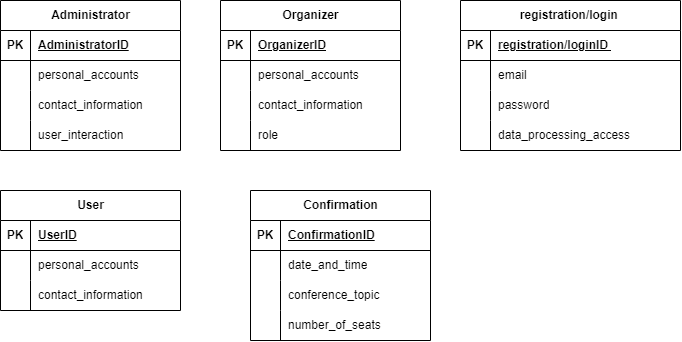

The diagram above was exported from draw.io. Its source (the exported page's mxGraphModel, read from the mxfile embedded in the PNG):
<mxGraphModel dx="841" dy="458" grid="1" gridSize="10" guides="1" tooltips="1" connect="1" arrows="1" fold="1" page="1" pageScale="1" pageWidth="1600" pageHeight="900" math="0" shadow="0" extFonts="Permanent Marker^https://fonts.googleapis.com/css?family=Permanent+Marker">
  <root>
    <mxCell id="0" />
    <mxCell id="1" parent="0" />
    <mxCell id="Vemfa_m7l-5k3C7Iy5kz-14" value="Administrator" style="shape=table;startSize=30;container=1;collapsible=1;childLayout=tableLayout;fixedRows=1;rowLines=0;fontStyle=1;align=center;resizeLast=1;html=1;" vertex="1" parent="1">
      <mxGeometry x="60" y="60" width="180" height="150" as="geometry" />
    </mxCell>
    <mxCell id="Vemfa_m7l-5k3C7Iy5kz-15" value="" style="shape=tableRow;horizontal=0;startSize=0;swimlaneHead=0;swimlaneBody=0;fillColor=none;collapsible=0;dropTarget=0;points=[[0,0.5],[1,0.5]];portConstraint=eastwest;top=0;left=0;right=0;bottom=1;" vertex="1" parent="Vemfa_m7l-5k3C7Iy5kz-14">
      <mxGeometry y="30" width="180" height="30" as="geometry" />
    </mxCell>
    <mxCell id="Vemfa_m7l-5k3C7Iy5kz-16" value="PK" style="shape=partialRectangle;connectable=0;fillColor=none;top=0;left=0;bottom=0;right=0;fontStyle=1;overflow=hidden;whiteSpace=wrap;html=1;" vertex="1" parent="Vemfa_m7l-5k3C7Iy5kz-15">
      <mxGeometry width="30" height="30" as="geometry">
        <mxRectangle width="30" height="30" as="alternateBounds" />
      </mxGeometry>
    </mxCell>
    <mxCell id="Vemfa_m7l-5k3C7Iy5kz-17" value="AdministratorID" style="shape=partialRectangle;connectable=0;fillColor=none;top=0;left=0;bottom=0;right=0;align=left;spacingLeft=6;fontStyle=5;overflow=hidden;whiteSpace=wrap;html=1;" vertex="1" parent="Vemfa_m7l-5k3C7Iy5kz-15">
      <mxGeometry x="30" width="150" height="30" as="geometry">
        <mxRectangle width="150" height="30" as="alternateBounds" />
      </mxGeometry>
    </mxCell>
    <mxCell id="Vemfa_m7l-5k3C7Iy5kz-18" value="" style="shape=tableRow;horizontal=0;startSize=0;swimlaneHead=0;swimlaneBody=0;fillColor=none;collapsible=0;dropTarget=0;points=[[0,0.5],[1,0.5]];portConstraint=eastwest;top=0;left=0;right=0;bottom=0;" vertex="1" parent="Vemfa_m7l-5k3C7Iy5kz-14">
      <mxGeometry y="60" width="180" height="30" as="geometry" />
    </mxCell>
    <mxCell id="Vemfa_m7l-5k3C7Iy5kz-19" value="" style="shape=partialRectangle;connectable=0;fillColor=none;top=0;left=0;bottom=0;right=0;editable=1;overflow=hidden;whiteSpace=wrap;html=1;" vertex="1" parent="Vemfa_m7l-5k3C7Iy5kz-18">
      <mxGeometry width="30" height="30" as="geometry">
        <mxRectangle width="30" height="30" as="alternateBounds" />
      </mxGeometry>
    </mxCell>
    <mxCell id="Vemfa_m7l-5k3C7Iy5kz-20" value="personal_accounts" style="shape=partialRectangle;connectable=0;fillColor=none;top=0;left=0;bottom=0;right=0;align=left;spacingLeft=6;overflow=hidden;whiteSpace=wrap;html=1;" vertex="1" parent="Vemfa_m7l-5k3C7Iy5kz-18">
      <mxGeometry x="30" width="150" height="30" as="geometry">
        <mxRectangle width="150" height="30" as="alternateBounds" />
      </mxGeometry>
    </mxCell>
    <mxCell id="Vemfa_m7l-5k3C7Iy5kz-21" value="" style="shape=tableRow;horizontal=0;startSize=0;swimlaneHead=0;swimlaneBody=0;fillColor=none;collapsible=0;dropTarget=0;points=[[0,0.5],[1,0.5]];portConstraint=eastwest;top=0;left=0;right=0;bottom=0;" vertex="1" parent="Vemfa_m7l-5k3C7Iy5kz-14">
      <mxGeometry y="90" width="180" height="30" as="geometry" />
    </mxCell>
    <mxCell id="Vemfa_m7l-5k3C7Iy5kz-22" value="" style="shape=partialRectangle;connectable=0;fillColor=none;top=0;left=0;bottom=0;right=0;editable=1;overflow=hidden;whiteSpace=wrap;html=1;" vertex="1" parent="Vemfa_m7l-5k3C7Iy5kz-21">
      <mxGeometry width="30" height="30" as="geometry">
        <mxRectangle width="30" height="30" as="alternateBounds" />
      </mxGeometry>
    </mxCell>
    <mxCell id="Vemfa_m7l-5k3C7Iy5kz-23" value="contact_information" style="shape=partialRectangle;connectable=0;fillColor=none;top=0;left=0;bottom=0;right=0;align=left;spacingLeft=6;overflow=hidden;whiteSpace=wrap;html=1;" vertex="1" parent="Vemfa_m7l-5k3C7Iy5kz-21">
      <mxGeometry x="30" width="150" height="30" as="geometry">
        <mxRectangle width="150" height="30" as="alternateBounds" />
      </mxGeometry>
    </mxCell>
    <mxCell id="Vemfa_m7l-5k3C7Iy5kz-45" value="" style="shape=tableRow;horizontal=0;startSize=0;swimlaneHead=0;swimlaneBody=0;fillColor=none;collapsible=0;dropTarget=0;points=[[0,0.5],[1,0.5]];portConstraint=eastwest;top=0;left=0;right=0;bottom=0;" vertex="1" parent="Vemfa_m7l-5k3C7Iy5kz-14">
      <mxGeometry y="120" width="180" height="30" as="geometry" />
    </mxCell>
    <mxCell id="Vemfa_m7l-5k3C7Iy5kz-46" value="" style="shape=partialRectangle;connectable=0;fillColor=none;top=0;left=0;bottom=0;right=0;editable=1;overflow=hidden;whiteSpace=wrap;html=1;" vertex="1" parent="Vemfa_m7l-5k3C7Iy5kz-45">
      <mxGeometry width="30" height="30" as="geometry">
        <mxRectangle width="30" height="30" as="alternateBounds" />
      </mxGeometry>
    </mxCell>
    <mxCell id="Vemfa_m7l-5k3C7Iy5kz-47" value="user_interaction" style="shape=partialRectangle;connectable=0;fillColor=none;top=0;left=0;bottom=0;right=0;align=left;spacingLeft=6;overflow=hidden;whiteSpace=wrap;html=1;" vertex="1" parent="Vemfa_m7l-5k3C7Iy5kz-45">
      <mxGeometry x="30" width="150" height="30" as="geometry">
        <mxRectangle width="150" height="30" as="alternateBounds" />
      </mxGeometry>
    </mxCell>
    <mxCell id="Vemfa_m7l-5k3C7Iy5kz-28" value="Organizer" style="shape=table;startSize=30;container=1;collapsible=1;childLayout=tableLayout;fixedRows=1;rowLines=0;fontStyle=1;align=center;resizeLast=1;html=1;" vertex="1" parent="1">
      <mxGeometry x="280" y="60" width="180" height="150" as="geometry" />
    </mxCell>
    <mxCell id="Vemfa_m7l-5k3C7Iy5kz-29" value="" style="shape=tableRow;horizontal=0;startSize=0;swimlaneHead=0;swimlaneBody=0;fillColor=none;collapsible=0;dropTarget=0;points=[[0,0.5],[1,0.5]];portConstraint=eastwest;top=0;left=0;right=0;bottom=1;" vertex="1" parent="Vemfa_m7l-5k3C7Iy5kz-28">
      <mxGeometry y="30" width="180" height="30" as="geometry" />
    </mxCell>
    <mxCell id="Vemfa_m7l-5k3C7Iy5kz-30" value="PK" style="shape=partialRectangle;connectable=0;fillColor=none;top=0;left=0;bottom=0;right=0;fontStyle=1;overflow=hidden;whiteSpace=wrap;html=1;" vertex="1" parent="Vemfa_m7l-5k3C7Iy5kz-29">
      <mxGeometry width="30" height="30" as="geometry">
        <mxRectangle width="30" height="30" as="alternateBounds" />
      </mxGeometry>
    </mxCell>
    <mxCell id="Vemfa_m7l-5k3C7Iy5kz-31" value="OrganizerID" style="shape=partialRectangle;connectable=0;fillColor=none;top=0;left=0;bottom=0;right=0;align=left;spacingLeft=6;fontStyle=5;overflow=hidden;whiteSpace=wrap;html=1;" vertex="1" parent="Vemfa_m7l-5k3C7Iy5kz-29">
      <mxGeometry x="30" width="150" height="30" as="geometry">
        <mxRectangle width="150" height="30" as="alternateBounds" />
      </mxGeometry>
    </mxCell>
    <mxCell id="Vemfa_m7l-5k3C7Iy5kz-32" value="" style="shape=tableRow;horizontal=0;startSize=0;swimlaneHead=0;swimlaneBody=0;fillColor=none;collapsible=0;dropTarget=0;points=[[0,0.5],[1,0.5]];portConstraint=eastwest;top=0;left=0;right=0;bottom=0;" vertex="1" parent="Vemfa_m7l-5k3C7Iy5kz-28">
      <mxGeometry y="60" width="180" height="30" as="geometry" />
    </mxCell>
    <mxCell id="Vemfa_m7l-5k3C7Iy5kz-33" value="" style="shape=partialRectangle;connectable=0;fillColor=none;top=0;left=0;bottom=0;right=0;editable=1;overflow=hidden;whiteSpace=wrap;html=1;" vertex="1" parent="Vemfa_m7l-5k3C7Iy5kz-32">
      <mxGeometry width="30" height="30" as="geometry">
        <mxRectangle width="30" height="30" as="alternateBounds" />
      </mxGeometry>
    </mxCell>
    <mxCell id="Vemfa_m7l-5k3C7Iy5kz-34" value="personal_accounts" style="shape=partialRectangle;connectable=0;fillColor=none;top=0;left=0;bottom=0;right=0;align=left;spacingLeft=6;overflow=hidden;whiteSpace=wrap;html=1;" vertex="1" parent="Vemfa_m7l-5k3C7Iy5kz-32">
      <mxGeometry x="30" width="150" height="30" as="geometry">
        <mxRectangle width="150" height="30" as="alternateBounds" />
      </mxGeometry>
    </mxCell>
    <mxCell id="Vemfa_m7l-5k3C7Iy5kz-35" value="" style="shape=tableRow;horizontal=0;startSize=0;swimlaneHead=0;swimlaneBody=0;fillColor=none;collapsible=0;dropTarget=0;points=[[0,0.5],[1,0.5]];portConstraint=eastwest;top=0;left=0;right=0;bottom=0;" vertex="1" parent="Vemfa_m7l-5k3C7Iy5kz-28">
      <mxGeometry y="90" width="180" height="30" as="geometry" />
    </mxCell>
    <mxCell id="Vemfa_m7l-5k3C7Iy5kz-36" value="" style="shape=partialRectangle;connectable=0;fillColor=none;top=0;left=0;bottom=0;right=0;editable=1;overflow=hidden;whiteSpace=wrap;html=1;" vertex="1" parent="Vemfa_m7l-5k3C7Iy5kz-35">
      <mxGeometry width="30" height="30" as="geometry">
        <mxRectangle width="30" height="30" as="alternateBounds" />
      </mxGeometry>
    </mxCell>
    <mxCell id="Vemfa_m7l-5k3C7Iy5kz-37" value="contact_information" style="shape=partialRectangle;connectable=0;fillColor=none;top=0;left=0;bottom=0;right=0;align=left;spacingLeft=6;overflow=hidden;whiteSpace=wrap;html=1;" vertex="1" parent="Vemfa_m7l-5k3C7Iy5kz-35">
      <mxGeometry x="30" width="150" height="30" as="geometry">
        <mxRectangle width="150" height="30" as="alternateBounds" />
      </mxGeometry>
    </mxCell>
    <mxCell id="Vemfa_m7l-5k3C7Iy5kz-38" value="" style="shape=tableRow;horizontal=0;startSize=0;swimlaneHead=0;swimlaneBody=0;fillColor=none;collapsible=0;dropTarget=0;points=[[0,0.5],[1,0.5]];portConstraint=eastwest;top=0;left=0;right=0;bottom=0;" vertex="1" parent="Vemfa_m7l-5k3C7Iy5kz-28">
      <mxGeometry y="120" width="180" height="30" as="geometry" />
    </mxCell>
    <mxCell id="Vemfa_m7l-5k3C7Iy5kz-39" value="" style="shape=partialRectangle;connectable=0;fillColor=none;top=0;left=0;bottom=0;right=0;editable=1;overflow=hidden;whiteSpace=wrap;html=1;" vertex="1" parent="Vemfa_m7l-5k3C7Iy5kz-38">
      <mxGeometry width="30" height="30" as="geometry">
        <mxRectangle width="30" height="30" as="alternateBounds" />
      </mxGeometry>
    </mxCell>
    <mxCell id="Vemfa_m7l-5k3C7Iy5kz-40" value="role" style="shape=partialRectangle;connectable=0;fillColor=none;top=0;left=0;bottom=0;right=0;align=left;spacingLeft=6;overflow=hidden;whiteSpace=wrap;html=1;" vertex="1" parent="Vemfa_m7l-5k3C7Iy5kz-38">
      <mxGeometry x="30" width="150" height="30" as="geometry">
        <mxRectangle width="150" height="30" as="alternateBounds" />
      </mxGeometry>
    </mxCell>
    <mxCell id="Vemfa_m7l-5k3C7Iy5kz-48" value="User" style="shape=table;startSize=30;container=1;collapsible=1;childLayout=tableLayout;fixedRows=1;rowLines=0;fontStyle=1;align=center;resizeLast=1;html=1;" vertex="1" parent="1">
      <mxGeometry x="60" y="250" width="180" height="120" as="geometry" />
    </mxCell>
    <mxCell id="Vemfa_m7l-5k3C7Iy5kz-49" value="" style="shape=tableRow;horizontal=0;startSize=0;swimlaneHead=0;swimlaneBody=0;fillColor=none;collapsible=0;dropTarget=0;points=[[0,0.5],[1,0.5]];portConstraint=eastwest;top=0;left=0;right=0;bottom=1;" vertex="1" parent="Vemfa_m7l-5k3C7Iy5kz-48">
      <mxGeometry y="30" width="180" height="30" as="geometry" />
    </mxCell>
    <mxCell id="Vemfa_m7l-5k3C7Iy5kz-50" value="PK" style="shape=partialRectangle;connectable=0;fillColor=none;top=0;left=0;bottom=0;right=0;fontStyle=1;overflow=hidden;whiteSpace=wrap;html=1;" vertex="1" parent="Vemfa_m7l-5k3C7Iy5kz-49">
      <mxGeometry width="30" height="30" as="geometry">
        <mxRectangle width="30" height="30" as="alternateBounds" />
      </mxGeometry>
    </mxCell>
    <mxCell id="Vemfa_m7l-5k3C7Iy5kz-51" value="UserID" style="shape=partialRectangle;connectable=0;fillColor=none;top=0;left=0;bottom=0;right=0;align=left;spacingLeft=6;fontStyle=5;overflow=hidden;whiteSpace=wrap;html=1;" vertex="1" parent="Vemfa_m7l-5k3C7Iy5kz-49">
      <mxGeometry x="30" width="150" height="30" as="geometry">
        <mxRectangle width="150" height="30" as="alternateBounds" />
      </mxGeometry>
    </mxCell>
    <mxCell id="Vemfa_m7l-5k3C7Iy5kz-52" value="" style="shape=tableRow;horizontal=0;startSize=0;swimlaneHead=0;swimlaneBody=0;fillColor=none;collapsible=0;dropTarget=0;points=[[0,0.5],[1,0.5]];portConstraint=eastwest;top=0;left=0;right=0;bottom=0;" vertex="1" parent="Vemfa_m7l-5k3C7Iy5kz-48">
      <mxGeometry y="60" width="180" height="30" as="geometry" />
    </mxCell>
    <mxCell id="Vemfa_m7l-5k3C7Iy5kz-53" value="" style="shape=partialRectangle;connectable=0;fillColor=none;top=0;left=0;bottom=0;right=0;editable=1;overflow=hidden;whiteSpace=wrap;html=1;" vertex="1" parent="Vemfa_m7l-5k3C7Iy5kz-52">
      <mxGeometry width="30" height="30" as="geometry">
        <mxRectangle width="30" height="30" as="alternateBounds" />
      </mxGeometry>
    </mxCell>
    <mxCell id="Vemfa_m7l-5k3C7Iy5kz-54" value="personal_accounts" style="shape=partialRectangle;connectable=0;fillColor=none;top=0;left=0;bottom=0;right=0;align=left;spacingLeft=6;overflow=hidden;whiteSpace=wrap;html=1;" vertex="1" parent="Vemfa_m7l-5k3C7Iy5kz-52">
      <mxGeometry x="30" width="150" height="30" as="geometry">
        <mxRectangle width="150" height="30" as="alternateBounds" />
      </mxGeometry>
    </mxCell>
    <mxCell id="Vemfa_m7l-5k3C7Iy5kz-55" value="" style="shape=tableRow;horizontal=0;startSize=0;swimlaneHead=0;swimlaneBody=0;fillColor=none;collapsible=0;dropTarget=0;points=[[0,0.5],[1,0.5]];portConstraint=eastwest;top=0;left=0;right=0;bottom=0;" vertex="1" parent="Vemfa_m7l-5k3C7Iy5kz-48">
      <mxGeometry y="90" width="180" height="30" as="geometry" />
    </mxCell>
    <mxCell id="Vemfa_m7l-5k3C7Iy5kz-56" value="" style="shape=partialRectangle;connectable=0;fillColor=none;top=0;left=0;bottom=0;right=0;editable=1;overflow=hidden;whiteSpace=wrap;html=1;" vertex="1" parent="Vemfa_m7l-5k3C7Iy5kz-55">
      <mxGeometry width="30" height="30" as="geometry">
        <mxRectangle width="30" height="30" as="alternateBounds" />
      </mxGeometry>
    </mxCell>
    <mxCell id="Vemfa_m7l-5k3C7Iy5kz-57" value="contact_information" style="shape=partialRectangle;connectable=0;fillColor=none;top=0;left=0;bottom=0;right=0;align=left;spacingLeft=6;overflow=hidden;whiteSpace=wrap;html=1;" vertex="1" parent="Vemfa_m7l-5k3C7Iy5kz-55">
      <mxGeometry x="30" width="150" height="30" as="geometry">
        <mxRectangle width="150" height="30" as="alternateBounds" />
      </mxGeometry>
    </mxCell>
    <mxCell id="Vemfa_m7l-5k3C7Iy5kz-65" value="Confirmation" style="shape=table;startSize=30;container=1;collapsible=1;childLayout=tableLayout;fixedRows=1;rowLines=0;fontStyle=1;align=center;resizeLast=1;html=1;" vertex="1" parent="1">
      <mxGeometry x="310" y="250" width="180" height="150" as="geometry" />
    </mxCell>
    <mxCell id="Vemfa_m7l-5k3C7Iy5kz-66" value="" style="shape=tableRow;horizontal=0;startSize=0;swimlaneHead=0;swimlaneBody=0;fillColor=none;collapsible=0;dropTarget=0;points=[[0,0.5],[1,0.5]];portConstraint=eastwest;top=0;left=0;right=0;bottom=1;" vertex="1" parent="Vemfa_m7l-5k3C7Iy5kz-65">
      <mxGeometry y="30" width="180" height="30" as="geometry" />
    </mxCell>
    <mxCell id="Vemfa_m7l-5k3C7Iy5kz-67" value="PK" style="shape=partialRectangle;connectable=0;fillColor=none;top=0;left=0;bottom=0;right=0;fontStyle=1;overflow=hidden;whiteSpace=wrap;html=1;" vertex="1" parent="Vemfa_m7l-5k3C7Iy5kz-66">
      <mxGeometry width="30" height="30" as="geometry">
        <mxRectangle width="30" height="30" as="alternateBounds" />
      </mxGeometry>
    </mxCell>
    <mxCell id="Vemfa_m7l-5k3C7Iy5kz-68" value="ConfirmationID" style="shape=partialRectangle;connectable=0;fillColor=none;top=0;left=0;bottom=0;right=0;align=left;spacingLeft=6;fontStyle=5;overflow=hidden;whiteSpace=wrap;html=1;" vertex="1" parent="Vemfa_m7l-5k3C7Iy5kz-66">
      <mxGeometry x="30" width="150" height="30" as="geometry">
        <mxRectangle width="150" height="30" as="alternateBounds" />
      </mxGeometry>
    </mxCell>
    <mxCell id="Vemfa_m7l-5k3C7Iy5kz-69" value="" style="shape=tableRow;horizontal=0;startSize=0;swimlaneHead=0;swimlaneBody=0;fillColor=none;collapsible=0;dropTarget=0;points=[[0,0.5],[1,0.5]];portConstraint=eastwest;top=0;left=0;right=0;bottom=0;" vertex="1" parent="Vemfa_m7l-5k3C7Iy5kz-65">
      <mxGeometry y="60" width="180" height="30" as="geometry" />
    </mxCell>
    <mxCell id="Vemfa_m7l-5k3C7Iy5kz-70" value="" style="shape=partialRectangle;connectable=0;fillColor=none;top=0;left=0;bottom=0;right=0;editable=1;overflow=hidden;whiteSpace=wrap;html=1;" vertex="1" parent="Vemfa_m7l-5k3C7Iy5kz-69">
      <mxGeometry width="30" height="30" as="geometry">
        <mxRectangle width="30" height="30" as="alternateBounds" />
      </mxGeometry>
    </mxCell>
    <mxCell id="Vemfa_m7l-5k3C7Iy5kz-71" value="date_and_time" style="shape=partialRectangle;connectable=0;fillColor=none;top=0;left=0;bottom=0;right=0;align=left;spacingLeft=6;overflow=hidden;whiteSpace=wrap;html=1;" vertex="1" parent="Vemfa_m7l-5k3C7Iy5kz-69">
      <mxGeometry x="30" width="150" height="30" as="geometry">
        <mxRectangle width="150" height="30" as="alternateBounds" />
      </mxGeometry>
    </mxCell>
    <mxCell id="Vemfa_m7l-5k3C7Iy5kz-72" value="" style="shape=tableRow;horizontal=0;startSize=0;swimlaneHead=0;swimlaneBody=0;fillColor=none;collapsible=0;dropTarget=0;points=[[0,0.5],[1,0.5]];portConstraint=eastwest;top=0;left=0;right=0;bottom=0;" vertex="1" parent="Vemfa_m7l-5k3C7Iy5kz-65">
      <mxGeometry y="90" width="180" height="30" as="geometry" />
    </mxCell>
    <mxCell id="Vemfa_m7l-5k3C7Iy5kz-73" value="" style="shape=partialRectangle;connectable=0;fillColor=none;top=0;left=0;bottom=0;right=0;editable=1;overflow=hidden;whiteSpace=wrap;html=1;" vertex="1" parent="Vemfa_m7l-5k3C7Iy5kz-72">
      <mxGeometry width="30" height="30" as="geometry">
        <mxRectangle width="30" height="30" as="alternateBounds" />
      </mxGeometry>
    </mxCell>
    <mxCell id="Vemfa_m7l-5k3C7Iy5kz-74" value="conference_topic&amp;nbsp;" style="shape=partialRectangle;connectable=0;fillColor=none;top=0;left=0;bottom=0;right=0;align=left;spacingLeft=6;overflow=hidden;whiteSpace=wrap;html=1;" vertex="1" parent="Vemfa_m7l-5k3C7Iy5kz-72">
      <mxGeometry x="30" width="150" height="30" as="geometry">
        <mxRectangle width="150" height="30" as="alternateBounds" />
      </mxGeometry>
    </mxCell>
    <mxCell id="Vemfa_m7l-5k3C7Iy5kz-75" value="" style="shape=tableRow;horizontal=0;startSize=0;swimlaneHead=0;swimlaneBody=0;fillColor=none;collapsible=0;dropTarget=0;points=[[0,0.5],[1,0.5]];portConstraint=eastwest;top=0;left=0;right=0;bottom=0;" vertex="1" parent="Vemfa_m7l-5k3C7Iy5kz-65">
      <mxGeometry y="120" width="180" height="30" as="geometry" />
    </mxCell>
    <mxCell id="Vemfa_m7l-5k3C7Iy5kz-76" value="" style="shape=partialRectangle;connectable=0;fillColor=none;top=0;left=0;bottom=0;right=0;editable=1;overflow=hidden;whiteSpace=wrap;html=1;" vertex="1" parent="Vemfa_m7l-5k3C7Iy5kz-75">
      <mxGeometry width="30" height="30" as="geometry">
        <mxRectangle width="30" height="30" as="alternateBounds" />
      </mxGeometry>
    </mxCell>
    <mxCell id="Vemfa_m7l-5k3C7Iy5kz-77" value="number_of_seats" style="shape=partialRectangle;connectable=0;fillColor=none;top=0;left=0;bottom=0;right=0;align=left;spacingLeft=6;overflow=hidden;whiteSpace=wrap;html=1;" vertex="1" parent="Vemfa_m7l-5k3C7Iy5kz-75">
      <mxGeometry x="30" width="150" height="30" as="geometry">
        <mxRectangle width="150" height="30" as="alternateBounds" />
      </mxGeometry>
    </mxCell>
    <mxCell id="Vemfa_m7l-5k3C7Iy5kz-92" value="&lt;div&gt;registration/login&amp;nbsp;&lt;/div&gt;" style="shape=table;startSize=30;container=1;collapsible=1;childLayout=tableLayout;fixedRows=1;rowLines=0;fontStyle=1;align=center;resizeLast=1;html=1;" vertex="1" parent="1">
      <mxGeometry x="520" y="60" width="220" height="150.00000000000006" as="geometry" />
    </mxCell>
    <mxCell id="Vemfa_m7l-5k3C7Iy5kz-93" value="" style="shape=tableRow;horizontal=0;startSize=0;swimlaneHead=0;swimlaneBody=0;fillColor=none;collapsible=0;dropTarget=0;points=[[0,0.5],[1,0.5]];portConstraint=eastwest;top=0;left=0;right=0;bottom=1;" vertex="1" parent="Vemfa_m7l-5k3C7Iy5kz-92">
      <mxGeometry y="30" width="220" height="30" as="geometry" />
    </mxCell>
    <mxCell id="Vemfa_m7l-5k3C7Iy5kz-94" value="PK" style="shape=partialRectangle;connectable=0;fillColor=none;top=0;left=0;bottom=0;right=0;fontStyle=1;overflow=hidden;whiteSpace=wrap;html=1;" vertex="1" parent="Vemfa_m7l-5k3C7Iy5kz-93">
      <mxGeometry width="30" height="30" as="geometry">
        <mxRectangle width="30" height="30" as="alternateBounds" />
      </mxGeometry>
    </mxCell>
    <mxCell id="Vemfa_m7l-5k3C7Iy5kz-95" value="&lt;div&gt;registration/loginID&amp;nbsp;&lt;/div&gt;&lt;div&gt;&lt;/div&gt;" style="shape=partialRectangle;connectable=0;fillColor=none;top=0;left=0;bottom=0;right=0;align=left;spacingLeft=6;fontStyle=5;overflow=hidden;whiteSpace=wrap;html=1;" vertex="1" parent="Vemfa_m7l-5k3C7Iy5kz-93">
      <mxGeometry x="30" width="190" height="30" as="geometry">
        <mxRectangle width="190" height="30" as="alternateBounds" />
      </mxGeometry>
    </mxCell>
    <mxCell id="Vemfa_m7l-5k3C7Iy5kz-102" value="" style="shape=tableRow;horizontal=0;startSize=0;swimlaneHead=0;swimlaneBody=0;fillColor=none;collapsible=0;dropTarget=0;points=[[0,0.5],[1,0.5]];portConstraint=eastwest;top=0;left=0;right=0;bottom=0;" vertex="1" parent="Vemfa_m7l-5k3C7Iy5kz-92">
      <mxGeometry y="60" width="220" height="30" as="geometry" />
    </mxCell>
    <mxCell id="Vemfa_m7l-5k3C7Iy5kz-103" value="" style="shape=partialRectangle;connectable=0;fillColor=none;top=0;left=0;bottom=0;right=0;editable=1;overflow=hidden;whiteSpace=wrap;html=1;" vertex="1" parent="Vemfa_m7l-5k3C7Iy5kz-102">
      <mxGeometry width="30" height="30" as="geometry">
        <mxRectangle width="30" height="30" as="alternateBounds" />
      </mxGeometry>
    </mxCell>
    <mxCell id="Vemfa_m7l-5k3C7Iy5kz-104" value="email" style="shape=partialRectangle;connectable=0;fillColor=none;top=0;left=0;bottom=0;right=0;align=left;spacingLeft=6;overflow=hidden;whiteSpace=wrap;html=1;" vertex="1" parent="Vemfa_m7l-5k3C7Iy5kz-102">
      <mxGeometry x="30" width="190" height="30" as="geometry">
        <mxRectangle width="190" height="30" as="alternateBounds" />
      </mxGeometry>
    </mxCell>
    <mxCell id="Vemfa_m7l-5k3C7Iy5kz-96" value="" style="shape=tableRow;horizontal=0;startSize=0;swimlaneHead=0;swimlaneBody=0;fillColor=none;collapsible=0;dropTarget=0;points=[[0,0.5],[1,0.5]];portConstraint=eastwest;top=0;left=0;right=0;bottom=0;" vertex="1" parent="Vemfa_m7l-5k3C7Iy5kz-92">
      <mxGeometry y="90" width="220" height="30" as="geometry" />
    </mxCell>
    <mxCell id="Vemfa_m7l-5k3C7Iy5kz-97" value="" style="shape=partialRectangle;connectable=0;fillColor=none;top=0;left=0;bottom=0;right=0;editable=1;overflow=hidden;whiteSpace=wrap;html=1;" vertex="1" parent="Vemfa_m7l-5k3C7Iy5kz-96">
      <mxGeometry width="30" height="30" as="geometry">
        <mxRectangle width="30" height="30" as="alternateBounds" />
      </mxGeometry>
    </mxCell>
    <mxCell id="Vemfa_m7l-5k3C7Iy5kz-98" value="password" style="shape=partialRectangle;connectable=0;fillColor=none;top=0;left=0;bottom=0;right=0;align=left;spacingLeft=6;overflow=hidden;whiteSpace=wrap;html=1;" vertex="1" parent="Vemfa_m7l-5k3C7Iy5kz-96">
      <mxGeometry x="30" width="190" height="30" as="geometry">
        <mxRectangle width="190" height="30" as="alternateBounds" />
      </mxGeometry>
    </mxCell>
    <mxCell id="Vemfa_m7l-5k3C7Iy5kz-99" value="" style="shape=tableRow;horizontal=0;startSize=0;swimlaneHead=0;swimlaneBody=0;fillColor=none;collapsible=0;dropTarget=0;points=[[0,0.5],[1,0.5]];portConstraint=eastwest;top=0;left=0;right=0;bottom=0;" vertex="1" parent="Vemfa_m7l-5k3C7Iy5kz-92">
      <mxGeometry y="120" width="220" height="30" as="geometry" />
    </mxCell>
    <mxCell id="Vemfa_m7l-5k3C7Iy5kz-100" value="" style="shape=partialRectangle;connectable=0;fillColor=none;top=0;left=0;bottom=0;right=0;editable=1;overflow=hidden;whiteSpace=wrap;html=1;" vertex="1" parent="Vemfa_m7l-5k3C7Iy5kz-99">
      <mxGeometry width="30" height="30" as="geometry">
        <mxRectangle width="30" height="30" as="alternateBounds" />
      </mxGeometry>
    </mxCell>
    <mxCell id="Vemfa_m7l-5k3C7Iy5kz-101" value="data_processing_access" style="shape=partialRectangle;connectable=0;fillColor=none;top=0;left=0;bottom=0;right=0;align=left;spacingLeft=6;overflow=hidden;whiteSpace=wrap;html=1;" vertex="1" parent="Vemfa_m7l-5k3C7Iy5kz-99">
      <mxGeometry x="30" width="190" height="30" as="geometry">
        <mxRectangle width="190" height="30" as="alternateBounds" />
      </mxGeometry>
    </mxCell>
  </root>
</mxGraphModel>